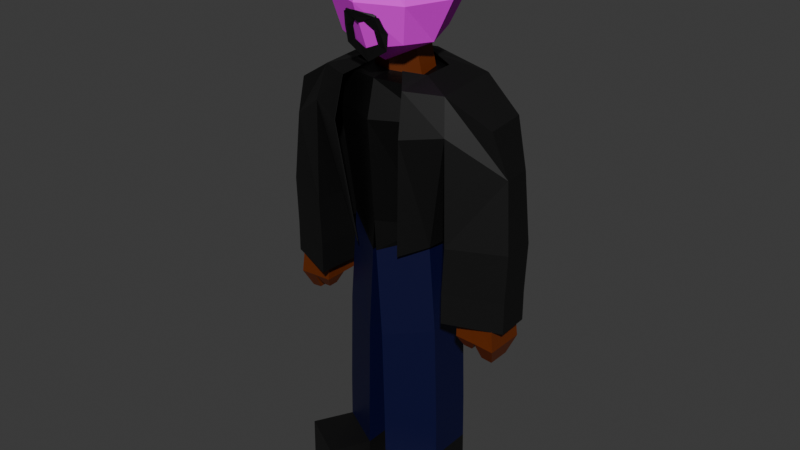 # Source: mrf.blend  (saved by Blender 4.0.36; exported with 4.5.12 LTS)
import bpy
from mathutils import Matrix  # noqa: F401  (used for matrix-valued properties, if any)

bpy.ops.wm.read_factory_settings(use_empty=True)
scene = bpy.context.scene
scene.name = 'Scene'

# ---- collections
col_collection = bpy.data.collections.new('Collection'); scene.collection.children.link(col_collection)

# ---- images (referenced by path relative to the original .blend; pixels are not part of the script)
import os
ASSET_DIR = os.environ.get("B2B_ASSET_DIR", "")  # directory of the original .blend (textures are referenced by path, not embedded)
HERE = os.path.dirname(os.path.abspath(__file__))  # packed textures are extracted next to this script under _unpacked/

def load_image(name, relpath, width, height, colorspace="sRGB"):
    """Load a texture the original file referenced (path relative to the .blend, or extracted next to this script)."""
    p = next((c for c in (os.path.join(HERE, relpath), os.path.join(ASSET_DIR, relpath)) if relpath and os.path.exists(c)), "")
    if p:
        img = bpy.data.images.load(p, check_existing=True)
        img.name = name
    else:  # same state as the original file: an image datablock whose file is absent (Cycles renders it pink)
        img = bpy.data.images.new(name, width, height)
        img.source = "FILE"
        img.filepath = "//" + (relpath or name)
    img.colorspace_settings.name = colorspace
    return img
img_toffa3 = load_image('toffa3', '', 156, 156, 'sRGB')

# ---- materials (node trees are filled in below, after node groups)
mat_material_004 = bpy.data.materials.new('Material.004')
mat_material_004.use_transparent_shadow = False
mat_material_002 = bpy.data.materials.new('Material.002')
mat_material_002.use_transparent_shadow = False
mat_material_001 = bpy.data.materials.new('Material.001')
mat_material_001.use_transparent_shadow = False
mat_material_003 = bpy.data.materials.new('Material.003')
mat_material_003.use_transparent_shadow = False
mat_material = bpy.data.materials.new('Material')
mat_material.alpha_threshold = 0.0
mat_material.use_transparent_shadow = False
mat_material.roughness = 0.5
mat_material.line_color = (0.0, 0.0, 0.0, 1.0)

# ---- material node trees
mat_material_004.use_nodes = True; mat_material_004.node_tree.nodes.clear()
_N = mat_material_004.node_tree.nodes; _L = mat_material_004.node_tree.links
n0 = _N.new('ShaderNodeBsdfPrincipled'); n0.name = 'Principled BSDF'; n0.location = (10, 300)
n0.inputs[2].default_value = 0.9
n1 = _N.new('ShaderNodeOutputMaterial'); n1.name = 'Material Output'; n1.location = (300, 300)
n2 = _N.new('ShaderNodeTexImage'); n2.name = 'Image Texture'; n2.location = (-280, 280)
n2.image = img_toffa3
_L.new(n0.outputs[0], n1.inputs[0])
_L.new(n2.outputs[0], n0.inputs[0])
n1.is_active_output = True
mat_material_002.use_nodes = True; mat_material_002.node_tree.nodes.clear()
_N = mat_material_002.node_tree.nodes; _L = mat_material_002.node_tree.links
n0 = _N.new('ShaderNodeBsdfPrincipled'); n0.name = 'Principled BSDF'; n0.location = (10, 300)
n0.inputs[0].default_value = (0.1313, 0.02304, 0.0, 1.0)
n1 = _N.new('ShaderNodeOutputMaterial'); n1.name = 'Material Output'; n1.location = (300, 300)
_L.new(n0.outputs[0], n1.inputs[0])
n1.is_active_output = True
mat_material_001.use_nodes = True; mat_material_001.node_tree.nodes.clear()
_N = mat_material_001.node_tree.nodes; _L = mat_material_001.node_tree.links
n0 = _N.new('ShaderNodeBsdfPrincipled'); n0.name = 'Principled BSDF'; n0.location = (10, 300)
n0.inputs[2].default_value = 0.6182
n1 = _N.new('ShaderNodeOutputMaterial'); n1.name = 'Material Output'; n1.location = (300, 300)
n2 = _N.new('ShaderNodeValToRGB'); n2.name = 'Color Ramp'; n2.location = (-462, 204)
while len(n2.color_ramp.elements) > 1: n2.color_ramp.elements.remove(n2.color_ramp.elements[-1])
n2.color_ramp.elements[0].position = 0.7273; n2.color_ramp.elements[0].color = (0.0, 0.0, 0.0, 1.0)
_e = n2.color_ramp.elements.new(1.0); _e.color = (1.0, 1.0, 1.0, 1.0)
_L.new(n0.outputs[0], n1.inputs[0])
_L.new(n2.outputs[0], n0.inputs[0])
n1.is_active_output = True
mat_material_003.use_nodes = True; mat_material_003.node_tree.nodes.clear()
_N = mat_material_003.node_tree.nodes; _L = mat_material_003.node_tree.links
n0 = _N.new('ShaderNodeBsdfPrincipled'); n0.name = 'Principled BSDF'; n0.location = (10, 300)
n1 = _N.new('ShaderNodeOutputMaterial'); n1.name = 'Material Output'; n1.location = (300, 300)
n2 = _N.new('ShaderNodeValToRGB'); n2.name = 'Color Ramp'; n2.location = (-318, 306)
while len(n2.color_ramp.elements) > 1: n2.color_ramp.elements.remove(n2.color_ramp.elements[-1])
n2.color_ramp.elements[0].position = 0.5045; n2.color_ramp.elements[0].color = (0.0, 0.0005135, 0.03674, 1.0)
_e = n2.color_ramp.elements.new(1.0); _e.color = (1.0, 1.0, 1.0, 1.0)
_L.new(n0.outputs[0], n1.inputs[0])
_L.new(n2.outputs[0], n0.inputs[0])
n1.is_active_output = True
mat_material.use_nodes = True; mat_material.node_tree.nodes.clear()
_N = mat_material.node_tree.nodes; _L = mat_material.node_tree.links
n0 = _N.new('ShaderNodeOutputMaterial'); n0.name = 'Material Output'; n0.location = (300, 300)
n1 = _N.new('ShaderNodeBsdfPrincipled'); n1.name = 'Principled BSDF'; n1.location = (10, 300)
n1.inputs[3].default_value = 1.45
n2 = _N.new('ShaderNodeValToRGB'); n2.name = 'Color Ramp'; n2.location = (-425, 265)
while len(n2.color_ramp.elements) > 1: n2.color_ramp.elements.remove(n2.color_ramp.elements[-1])
n2.color_ramp.elements[0].position = 0.0; n2.color_ramp.elements[0].color = (1.0, 1.0, 1.0, 1.0)
_e = n2.color_ramp.elements.new(0.0); _e.color = (0.0, 0.0, 0.0, 1.0)
_L.new(n1.outputs[0], n0.inputs[0])
_L.new(n2.outputs[0], n1.inputs[0])
n0.is_active_output = True

# ---- world
world_world = bpy.data.worlds.new('World'); scene.world = world_world
world_world.use_nodes = True; world_world.node_tree.nodes.clear()
_N = world_world.node_tree.nodes; _L = world_world.node_tree.links
n0 = _N.new('ShaderNodeOutputWorld'); n0.name = 'World Output'; n0.location = (300, 300)
n1 = _N.new('ShaderNodeBackground'); n1.name = 'Background'; n1.location = (10, 300)
n1.inputs[0].default_value = (0.05088, 0.05088, 0.05088, 1.0)
_L.new(n1.outputs[0], n0.inputs[0])
n0.is_active_output = True
world_world.color = (0.05088, 0.05088, 0.05088)
world_world.use_sun_shadow = False
world_world.sun_shadow_jitter_overblur = 0.0

# ---- meshes
me_cube = bpy.data.meshes.new('Cube')
me_cube.from_pydata([(0.4787, 0.5, 0.5), (0.4787, 0.3672, -0.4464), (0.4787, -0.5, 0.5), (0.4787, -0.5, -0.5), (0.0, 0.4368, -0.6316), (0.5883, 0.6096, 1.863e-09), (0.5883, -0.6096, 1.863e-09), (0.0, -0.6096, 0.6096), (0.5883, -1.863e-09, 0.6096), (0.0, -0.6096, -0.6096), (0.0, 0.6096, 0.6096), (0.5797, -0.05609, -0.5436), (0.0, 8.382e-09, 0.8395), (0.0, -0.8395, 4.657e-09), (0.0, -0.2682, -0.837), (0.8182, 9.313e-09, 0.0), (0.0, 0.8395, 7.451e-09)], [], [(0, 10, 12, 8), (8, 12, 7, 2), (3, 6, 13, 9), (6, 2, 7, 13), (4, 1, 11, 14), (14, 11, 3, 9), (1, 5, 15, 11), (5, 0, 8, 15), (15, 8, 2, 6), (11, 15, 6, 3), (16, 10, 0, 5), (4, 16, 5, 1)])
_uv = me_cube.uv_layers.new(name='UVMap')
_uv.uv.foreach_set('vector', [0.625, 0.5, 0.75, 0.5, 0.75, 0.625, 0.625, 0.625, 0.625, 0.625, 0.75, 0.625, 0.75, 0.75, 0.625, 0.75, 0.375, 0.75, 0.5, 0.75, 0.5, 0.875, 0.375, 0.875, 0.5, 0.75, 0.625, 0.75, 0.625, 0.875, 0.5, 0.875, 0.25, 0.5, 0.375, 0.5, 0.375, 0.625, 0.25, 0.625, 0.25, 0.625, 0.375, 0.625, 0.375, 0.75, 0.25, 0.75, 0.375, 0.5, 0.5, 0.5, 0.5, 0.625, 0.375, 0.625, 0.5, 0.5, 0.625, 0.5, 0.625, 0.625, 0.5, 0.625, 0.5, 0.625, 0.625, 0.625, 0.625, 0.75, 0.5, 0.75, 0.375, 0.625, 0.5, 0.625, 0.5, 0.75, 0.375, 0.75, 0.5, 0.375, 0.625, 0.375, 0.625, 0.5, 0.5, 0.5, 0.375, 0.375, 0.5, 0.375, 0.5, 0.5, 0.375, 0.5])
me_cube.materials.append(mat_material_004)
me_cube.use_mirror_vertex_groups = False
me_cube.update()
me_cube_001 = bpy.data.meshes.new('Cube.001')
me_cube_001.from_pydata([(0.0, -0.3581, 0.9953), (0.3927, -0.1867, 0.9555), (0.3793, 0.1102, 1.006), (0.0, 0.1914, 0.998), (0.0, -0.4017, 1.46), (0.0, 0.1742, 1.461), (0.2884, 0.0892, 1.465), (0.294, -0.2221, 1.443)], [], [(0, 1, 7, 4), (2, 3, 5, 6), (1, 2, 6, 7)])
_uv = me_cube_001.uv_layers.new(name='UVMap')
_uv.uv.foreach_set('vector', [0.875, 0.6722, 0.75, 0.6572, 0.75, 0.6572, 0.875, 0.6722, 0.7529, 0.5898, 0.875, 0.573, 0.875, 0.573, 0.7529, 0.5898, 0.75, 0.6572, 0.7529, 0.5898, 0.7529, 0.5898, 0.75, 0.6572])
me_cube_001.materials.append(mat_material_002)
me_cube_001.update()
me_cube_002 = bpy.data.meshes.new('Cube.002')
me_cube_002.from_pydata([(1.059, -0.4789, 0.1529), (0.0, 0.641, -1.843), (0.0, 0.6301, 0.7947), (0.7005, -0.3763, -1.56), (0.5765, -0.3158, 0.7805), (0.8132, 0.2828, -1.507), (0.5768, 0.1288, 0.8004), (0.7117, -0.3108, -1.554), (0.0, 0.9022, 0.1946), (1.003, 0.5288, 0.1507), (1.066, -0.5901, 0.1532), (0.0, 0.3762, 0.8801), (0.9648, 0.431, 0.7098), (0.9741, -0.4796, 0.6422), (-0.7005, -0.3763, -1.56), (-0.5765, -0.3158, 0.7805), (-0.8132, 0.2828, -1.507), (-0.5768, 0.1288, 0.8004), (-1.003, 0.5288, 0.1507), (-1.066, -0.5901, 0.1532), (-0.9648, 0.431, 0.7098), (-0.9741, -0.4796, 0.6422), (0.4066, 0.4619, -1.675), (0.4824, 0.5305, 0.7522), (0.3503, -0.6339, -1.718), (0.4871, -0.704, 0.6599), (0.5328, -0.8281, 0.06477), (0.5016, 0.7155, 0.1726), (0.2884, 0.2525, 0.8403), (0.2883, -0.4536, 0.8057), (-0.4066, 0.4619, -1.675), (-0.4824, 0.5305, 0.7522), (-0.3503, -0.6339, -1.718), (-0.4871, -0.704, 0.6599), (-0.5328, -0.8281, 0.06477), (-0.5016, 0.7155, 0.1726), (-0.2884, 0.2525, 0.8403), (-0.2883, -0.4536, 0.8057), (-0.7117, -0.3108, -1.554), (-1.059, -0.4789, 0.1529)], [], [(27, 23, 12, 9), (5, 9, 0, 7), (7, 0, 10, 3), (22, 27, 9, 5), (28, 6, 12, 23), (6, 4, 13, 12), (16, 38, 39, 18), (35, 18, 20, 31), (38, 14, 19, 39), (30, 16, 18, 35), (36, 31, 20, 17), (17, 20, 21, 15), (4, 29, 25, 13), (11, 28, 23, 2), (1, 8, 27, 22), (10, 13, 25, 26), (8, 2, 23, 27), (3, 10, 26, 24), (15, 21, 33, 37), (11, 2, 31, 36), (1, 30, 35, 8), (19, 34, 33, 21), (14, 32, 34, 19), (2, 8, 35, 31)])
_uv = me_cube_002.uv_layers.new(name='UVMap')
_uv.uv.foreach_set('vector', [0.5, 0.375, 0.625, 0.375, 0.625, 0.5, 0.5, 0.5, 0.375, 0.5, 0.5, 0.5, 0.5, 0.7252, 0.375, 0.7252, 0.375, 0.7252, 0.5, 0.7252, 0.5, 0.75, 0.375, 0.75, 0.375, 0.375, 0.5, 0.375, 0.5, 0.5, 0.375, 0.5, 0.7779, 0.5574, 0.6808, 0.5655, 0.625, 0.5, 0.75, 0.5, 0.6808, 0.5655, 0.6807, 0.6846, 0.625, 0.75, 0.625, 0.5, 0.375, 0.5, 0.375, 0.7252, 0.5, 0.7252, 0.5, 0.5, 0.5, 0.375, 0.5, 0.5, 0.625, 0.5, 0.625, 0.375, 0.375, 0.7252, 0.375, 0.75, 0.5, 0.75, 0.5, 0.7252, 0.375, 0.375, 0.375, 0.5, 0.5, 0.5, 0.5, 0.375, 0.7779, 0.5574, 0.75, 0.5, 0.625, 0.5, 0.6808, 0.5655, 0.6808, 0.5655, 0.625, 0.5, 0.625, 0.75, 0.6807, 0.6846, 0.6807, 0.6846, 0.7778, 0.6927, 0.75, 0.75, 0.625, 0.75, 0.875, 0.5493, 0.7779, 0.5574, 0.75, 0.5, 0.875, 0.5, 0.375, 0.25, 0.5, 0.25, 0.5, 0.375, 0.375, 0.375, 0.5, 0.75, 0.625, 0.75, 0.625, 0.875, 0.5, 0.875, 0.5, 0.25, 0.625, 0.25, 0.625, 0.375, 0.5, 0.375, 0.375, 0.75, 0.5, 0.75, 0.5, 0.875, 0.375, 0.875, 0.6807, 0.6846, 0.625, 0.75, 0.75, 0.75, 0.7778, 0.6927, 0.875, 0.5493, 0.875, 0.5, 0.75, 0.5, 0.7779, 0.5574, 0.375, 0.25, 0.375, 0.375, 0.5, 0.375, 0.5, 0.25, 0.5, 0.75, 0.5, 0.875, 0.625, 0.875, 0.625, 0.75, 0.375, 0.75, 0.375, 0.875, 0.5, 0.875, 0.5, 0.75, 0.875, 0.5, 0.5, 0.25, 0.5, 0.375, 0.75, 0.5])
me_cube_002.materials.append(mat_material_001)
me_cube_002.update()
me_cube_003 = bpy.data.meshes.new('Cube.003')
me_cube_003.from_pydata([(0.1629, 0.5034, -5.423), (0.1629, -0.6628, -5.43), (0.8258, 0.3415, -5.416), (0.8258, -0.3075, -5.416), (0.1527, -0.6654, -4.731), (0.8156, -0.3101, -4.718), (0.8156, 0.3389, -4.718), (0.1526, 0.5008, -4.725), (0.4532, -1.204, -5.428), (1.116, -0.8491, -5.414), (0.443, -1.207, -4.729), (1.106, -0.8517, -4.716)], [], [(4, 1, 8, 10), (0, 2, 3, 1), (7, 6, 2, 0), (6, 5, 3, 2), (4, 7, 0, 1), (11, 10, 8, 9), (5, 4, 10, 11), (3, 5, 11, 9), (1, 3, 9, 8)])
_uv = me_cube_003.uv_layers.new(name='UVMap')
_uv.uv.foreach_set('vector', [0.0, 0.0, 0.0, 0.0, 0.0, 0.0, 0.0, 0.0, 0.125, 0.5, 0.375, 0.5, 0.375, 0.75, 0.125, 0.75, 0.375, 0.25, 0.375, 0.5, 0.375, 0.5, 0.375, 0.25, 0.375, 0.5, 0.375, 0.75, 0.375, 0.75, 0.375, 0.5, 0.0, 0.0, 0.0, 0.0, 0.0, 0.0, 0.0, 0.0, 0.375, 0.75, 0.375, 1.0, 0.375, 1.0, 0.375, 0.75, 0.375, 0.75, 0.375, 1.0, 0.375, 1.0, 0.375, 0.75, 0.375, 0.75, 0.375, 0.75, 0.375, 0.75, 0.375, 0.75, 0.125, 0.75, 0.375, 0.75, 0.375, 0.75, 0.125, 0.75])
me_cube_003.materials.append(mat_material_001)
me_cube_003.update()
me_cube_004 = bpy.data.meshes.new('Cube.004')
me_cube_004.from_pydata([(0.02445, 0.4876, -1.441), (0.02699, -0.6786, -1.447), (0.6402, 0.3257, -1.195), (0.6402, -0.3233, -1.195), (0.1096, 0.4929, -2.745), (0.111, -0.6734, -2.751), (0.7589, 0.331, -2.611), (0.7589, -0.3181, -2.611), (0.1424, 0.4982, -4.026), (0.1425, -0.6681, -4.033), (0.8053, 0.3363, -4.02), (0.8053, -0.3128, -4.02), (0.1527, -0.6654, -4.731), (0.8156, -0.3101, -4.718), (0.8156, 0.3389, -4.718), (0.1526, 0.5008, -4.725)], [], [(0, 2, 6, 4), (6, 7, 11, 10), (2, 3, 7, 6), (1, 0, 4, 5), (3, 1, 5, 7), (5, 4, 8, 9), (7, 5, 9, 11), (4, 6, 10, 8), (9, 8, 15, 12), (10, 11, 13, 14), (8, 10, 14, 15), (11, 9, 12, 13)])
_uv = me_cube_004.uv_layers.new(name='UVMap')
_uv.uv.foreach_set('vector', [0.375, 0.25, 0.375, 0.5, 0.375, 0.5, 0.375, 0.25, 0.375, 0.5, 0.375, 0.75, 0.375, 0.75, 0.375, 0.5, 0.375, 0.5, 0.375, 0.75, 0.375, 0.75, 0.375, 0.5, 0.0, 0.0, 0.0, 0.0, 0.0, 0.0, 0.0, 0.0, 0.375, 0.75, 0.375, 1.0, 0.375, 1.0, 0.375, 0.75, 0.0, 0.0, 0.0, 0.0, 0.0, 0.0, 0.0, 0.0, 0.375, 0.75, 0.375, 1.0, 0.375, 1.0, 0.375, 0.75, 0.375, 0.25, 0.375, 0.5, 0.375, 0.5, 0.375, 0.25, 0.0, 0.0, 0.0, 0.0, 0.0, 0.0, 0.0, 0.0, 0.375, 0.5, 0.375, 0.75, 0.375, 0.75, 0.375, 0.5, 0.375, 0.25, 0.375, 0.5, 0.375, 0.5, 0.375, 0.25, 0.375, 0.75, 0.375, 1.0, 0.375, 1.0, 0.375, 0.75])
me_cube_004.materials.append(mat_material_003)
me_cube_004.update()
me_cube_006 = bpy.data.meshes.new('Cube.006')
me_cube_006.from_pydata([(1.003, 0.5288, 0.1507), (1.066, -0.5901, 0.1532), (0.9648, 0.431, 0.7098), (0.9741, -0.4796, 0.6422), (1.559, 0.2757, 0.3267), (1.574, -0.309, 0.2854), (1.759, 0.1876, -0.3363), (1.782, -0.2266, -0.3308), (1.039, 0.5288, -1.377), (1.098, -0.5901, -1.356), (1.84, 0.2232, -1.35), (1.863, -0.2638, -1.336), (1.001, 0.5288, -2.038), (1.064, -0.5901, -2.034), (1.811, 0.2232, -2.061), (1.837, -0.2638, -2.053), (1.002, 0.5288, -2.488), (1.065, -0.5901, -2.484), (1.812, 0.2232, -2.511), (1.838, -0.2638, -2.504)], [], [(2, 3, 5, 4), (6, 4, 5, 7), (3, 1, 7, 5), (0, 2, 4, 6), (7, 1, 9, 11), (0, 6, 10, 8), (6, 7, 11, 10), (11, 9, 13, 15), (8, 10, 14, 12), (10, 11, 15, 14), (0, 8, 9, 1), (9, 8, 12, 13), (12, 14, 18, 16), (13, 12, 16, 17), (15, 13, 17, 19), (14, 15, 19, 18)])
_uv = me_cube_006.uv_layers.new(name='UVMap')
_uv.uv.foreach_set('vector', [0.625, 0.5, 0.625, 0.75, 0.625, 0.75, 0.625, 0.5, 0.5, 0.5, 0.625, 0.5, 0.625, 0.75, 0.5, 0.75, 0.625, 0.75, 0.5, 0.75, 0.5, 0.75, 0.625, 0.75, 0.5, 0.5, 0.625, 0.5, 0.625, 0.5, 0.5, 0.5, 0.5, 0.75, 0.5, 0.75, 0.5, 0.75, 0.5, 0.75, 0.5, 0.5, 0.5, 0.5, 0.5, 0.5, 0.5, 0.5, 0.5, 0.5, 0.5, 0.75, 0.5, 0.75, 0.5, 0.5, 0.5, 0.75, 0.5, 0.75, 0.5, 0.75, 0.5, 0.75, 0.5, 0.5, 0.5, 0.5, 0.5, 0.5, 0.5, 0.5, 0.5, 0.5, 0.5, 0.75, 0.5, 0.75, 0.5, 0.5, 0.5, 0.5, 0.5, 0.5, 0.5, 0.75, 0.5, 0.75, 0.5, 0.75, 0.5, 0.5, 0.5, 0.5, 0.5, 0.75, 0.5, 0.5, 0.5, 0.5, 0.5, 0.5, 0.5, 0.5, 0.5, 0.75, 0.5, 0.5, 0.5, 0.5, 0.5, 0.75, 0.5, 0.75, 0.5, 0.75, 0.5, 0.75, 0.5, 0.75, 0.5, 0.5, 0.5, 0.75, 0.5, 0.75, 0.5, 0.5])
me_cube_006.materials.append(mat_material_001)
me_cube_006.update()
me_cube_008 = bpy.data.meshes.new('Cube.008')
me_cube_008.from_pydata([(-1.519, -1.227, -0.8273), (-1.591, -1.056, 1.517), (-1.519, 1.614, -0.8273), (-1.591, 1.442, 1.517), (0.9892, -1.056, -1.08), (0.7221, -0.9427, 1.262), (0.9892, 1.442, -1.08), (0.7221, 1.329, 1.262), (-0.2513, 1.528, -0.9348), (-0.4235, 1.386, 1.399), (-0.2513, -1.141, -0.9348), (-0.4235, -0.9991, 1.399), (0.5934, -0.5096, -2.116), (0.5934, 0.8962, -2.116), (-0.1032, -0.5579, -2.021), (-0.1032, 0.9445, -2.021), (-1.519, 0.1933, -0.8273), (-1.591, 0.1933, 1.517), (0.9892, 0.1933, -1.08), (0.7221, 0.1933, 1.262), (-0.4235, 0.1933, 1.399), (-0.2513, 0.1933, -0.9348), (0.5934, 0.1933, -2.116), (-0.1032, 0.1933, -2.021), (-1.217, -0.1943, -1.504), (-1.217, -0.8155, -1.504), (-0.6627, -0.778, -1.551), (-0.6627, -0.1943, -1.551)], [], [(16, 17, 3, 2), (8, 9, 7, 6), (18, 19, 5, 4), (10, 11, 1, 0), (18, 4, 12, 22), (20, 17, 1, 11), (19, 20, 11, 5), (21, 10, 26, 27), (4, 5, 11, 10), (2, 3, 9, 8), (23, 22, 12, 14), (8, 6, 13, 15), (4, 10, 14, 12), (21, 8, 15, 23), (10, 21, 23, 14), (15, 13, 22, 23), (2, 8, 21, 16), (7, 9, 20, 19), (9, 3, 17, 20), (6, 18, 22, 13), (6, 7, 19, 18), (0, 1, 17, 16), (24, 27, 26, 25), (0, 16, 24, 25), (16, 21, 27, 24), (10, 0, 25, 26)])
_uv = me_cube_008.uv_layers.new(name='UVMap')
_uv.uv.foreach_set('vector', [0.375, 0.125, 0.625, 0.125, 0.625, 0.25, 0.375, 0.25, 0.375, 0.375, 0.625, 0.375, 0.625, 0.5, 0.375, 0.5, 0.375, 0.625, 0.625, 0.625, 0.625, 0.75, 0.375, 0.75, 0.375, 0.875, 0.625, 0.875, 0.625, 1.0, 0.375, 1.0, 0.375, 0.625, 0.375, 0.75, 0.375, 0.75, 0.375, 0.625, 0.75, 0.625, 0.875, 0.625, 0.875, 0.75, 0.75, 0.75, 0.625, 0.625, 0.75, 0.625, 0.75, 0.75, 0.625, 0.75, 0.25, 0.625, 0.25, 0.75, 0.25, 0.75, 0.25, 0.625, 0.375, 0.75, 0.625, 0.75, 0.625, 0.875, 0.375, 0.875, 0.375, 0.25, 0.625, 0.25, 0.625, 0.375, 0.375, 0.375, 0.25, 0.625, 0.375, 0.625, 0.375, 0.75, 0.25, 0.75, 0.375, 0.375, 0.375, 0.5, 0.375, 0.5, 0.375, 0.375, 0.375, 0.75, 0.375, 0.875, 0.375, 0.875, 0.375, 0.75, 0.25, 0.625, 0.25, 0.5, 0.25, 0.5, 0.25, 0.625, 0.25, 0.75, 0.25, 0.625, 0.25, 0.625, 0.25, 0.75, 0.25, 0.5, 0.375, 0.5, 0.375, 0.625, 0.25, 0.625, 0.125, 0.5, 0.25, 0.5, 0.25, 0.625, 0.125, 0.625, 0.625, 0.5, 0.75, 0.5, 0.75, 0.625, 0.625, 0.625, 0.75, 0.5, 0.875, 0.5, 0.875, 0.625, 0.75, 0.625, 0.375, 0.5, 0.375, 0.625, 0.375, 0.625, 0.375, 0.5, 0.375, 0.5, 0.625, 0.5, 0.625, 0.625, 0.375, 0.625, 0.375, 0.0, 0.625, 0.0, 0.625, 0.125, 0.375, 0.125, 0.125, 0.625, 0.25, 0.625, 0.25, 0.75, 0.125, 0.75, 0.375, 0.0, 0.375, 0.125, 0.375, 0.125, 0.375, 0.0, 0.125, 0.625, 0.25, 0.625, 0.25, 0.625, 0.125, 0.625, 0.375, 0.875, 0.375, 1.0, 0.375, 1.0, 0.375, 0.875])
me_cube_008.materials.append(mat_material_002)
me_cube_008.update()
me_cube_005 = bpy.data.meshes.new('Cube.005')
me_cube_005.from_pydata([(1.003, 0.5288, 0.1507), (1.066, -0.5901, 0.1532), (0.9648, 0.431, 0.7098), (0.9741, -0.4796, 0.6422), (1.559, 0.2757, 0.3267), (1.574, -0.309, 0.2854), (1.759, 0.1876, -0.3363), (1.782, -0.2266, -0.3308), (1.039, 0.5288, -1.377), (1.098, -0.5901, -1.356), (1.84, 0.2232, -1.35), (1.863, -0.2638, -1.336), (1.001, 0.5288, -2.038), (1.064, -0.5901, -2.034), (1.811, 0.2232, -2.061), (1.837, -0.2638, -2.053), (1.002, 0.5288, -2.488), (1.065, -0.5901, -2.484), (1.812, 0.2232, -2.511), (1.838, -0.2638, -2.504)], [], [(2, 3, 5, 4), (6, 4, 5, 7), (3, 1, 7, 5), (0, 2, 4, 6), (7, 1, 9, 11), (0, 6, 10, 8), (6, 7, 11, 10), (11, 9, 13, 15), (8, 10, 14, 12), (10, 11, 15, 14), (0, 8, 9, 1), (9, 8, 12, 13), (12, 14, 18, 16), (13, 12, 16, 17), (15, 13, 17, 19), (14, 15, 19, 18)])
_uv = me_cube_005.uv_layers.new(name='UVMap')
_uv.uv.foreach_set('vector', [0.625, 0.5, 0.625, 0.75, 0.625, 0.75, 0.625, 0.5, 0.5, 0.5, 0.625, 0.5, 0.625, 0.75, 0.5, 0.75, 0.625, 0.75, 0.5, 0.75, 0.5, 0.75, 0.625, 0.75, 0.5, 0.5, 0.625, 0.5, 0.625, 0.5, 0.5, 0.5, 0.5, 0.75, 0.5, 0.75, 0.5, 0.75, 0.5, 0.75, 0.5, 0.5, 0.5, 0.5, 0.5, 0.5, 0.5, 0.5, 0.5, 0.5, 0.5, 0.75, 0.5, 0.75, 0.5, 0.5, 0.5, 0.75, 0.5, 0.75, 0.5, 0.75, 0.5, 0.75, 0.5, 0.5, 0.5, 0.5, 0.5, 0.5, 0.5, 0.5, 0.5, 0.5, 0.5, 0.75, 0.5, 0.75, 0.5, 0.5, 0.5, 0.5, 0.5, 0.5, 0.5, 0.75, 0.5, 0.75, 0.5, 0.75, 0.5, 0.5, 0.5, 0.5, 0.5, 0.75, 0.5, 0.5, 0.5, 0.5, 0.5, 0.5, 0.5, 0.5, 0.5, 0.75, 0.5, 0.5, 0.5, 0.5, 0.5, 0.75, 0.5, 0.75, 0.5, 0.75, 0.5, 0.75, 0.5, 0.75, 0.5, 0.5, 0.5, 0.75, 0.5, 0.75, 0.5, 0.5])
me_cube_005.materials.append(mat_material_001)
me_cube_005.update()
me_cube_007 = bpy.data.meshes.new('Cube.007')
me_cube_007.from_pydata([(-1.519, -1.227, -0.8273), (-1.591, -1.056, 1.517), (-1.519, 1.614, -0.8273), (-1.591, 1.442, 1.517), (0.9892, -1.056, -1.08), (0.7221, -0.9427, 1.262), (0.9892, 1.442, -1.08), (0.7221, 1.329, 1.262), (-0.2513, 1.528, -0.9348), (-0.4235, 1.386, 1.399), (-0.2513, -1.141, -0.9348), (-0.4235, -0.9991, 1.399), (0.5934, -0.5096, -2.116), (0.5934, 0.8962, -2.116), (-0.1032, -0.5579, -2.021), (-0.1032, 0.9445, -2.021), (-1.519, 0.1933, -0.8273), (-1.591, 0.1933, 1.517), (0.9892, 0.1933, -1.08), (0.7221, 0.1933, 1.262), (-0.4235, 0.1933, 1.399), (-0.2513, 0.1933, -0.9348), (0.5934, 0.1933, -2.116), (-0.1032, 0.1933, -2.021), (-1.217, -0.1943, -1.504), (-1.217, -0.8155, -1.504), (-0.6627, -0.778, -1.551), (-0.6627, -0.1943, -1.551)], [], [(16, 17, 3, 2), (8, 9, 7, 6), (18, 19, 5, 4), (10, 11, 1, 0), (18, 4, 12, 22), (20, 17, 1, 11), (19, 20, 11, 5), (21, 10, 26, 27), (4, 5, 11, 10), (2, 3, 9, 8), (23, 22, 12, 14), (8, 6, 13, 15), (4, 10, 14, 12), (21, 8, 15, 23), (10, 21, 23, 14), (15, 13, 22, 23), (2, 8, 21, 16), (7, 9, 20, 19), (9, 3, 17, 20), (6, 18, 22, 13), (6, 7, 19, 18), (0, 1, 17, 16), (24, 27, 26, 25), (0, 16, 24, 25), (16, 21, 27, 24), (10, 0, 25, 26)])
_uv = me_cube_007.uv_layers.new(name='UVMap')
_uv.uv.foreach_set('vector', [0.375, 0.125, 0.625, 0.125, 0.625, 0.25, 0.375, 0.25, 0.375, 0.375, 0.625, 0.375, 0.625, 0.5, 0.375, 0.5, 0.375, 0.625, 0.625, 0.625, 0.625, 0.75, 0.375, 0.75, 0.375, 0.875, 0.625, 0.875, 0.625, 1.0, 0.375, 1.0, 0.375, 0.625, 0.375, 0.75, 0.375, 0.75, 0.375, 0.625, 0.75, 0.625, 0.875, 0.625, 0.875, 0.75, 0.75, 0.75, 0.625, 0.625, 0.75, 0.625, 0.75, 0.75, 0.625, 0.75, 0.25, 0.625, 0.25, 0.75, 0.25, 0.75, 0.25, 0.625, 0.375, 0.75, 0.625, 0.75, 0.625, 0.875, 0.375, 0.875, 0.375, 0.25, 0.625, 0.25, 0.625, 0.375, 0.375, 0.375, 0.25, 0.625, 0.375, 0.625, 0.375, 0.75, 0.25, 0.75, 0.375, 0.375, 0.375, 0.5, 0.375, 0.5, 0.375, 0.375, 0.375, 0.75, 0.375, 0.875, 0.375, 0.875, 0.375, 0.75, 0.25, 0.625, 0.25, 0.5, 0.25, 0.5, 0.25, 0.625, 0.25, 0.75, 0.25, 0.625, 0.25, 0.625, 0.25, 0.75, 0.25, 0.5, 0.375, 0.5, 0.375, 0.625, 0.25, 0.625, 0.125, 0.5, 0.25, 0.5, 0.25, 0.625, 0.125, 0.625, 0.625, 0.5, 0.75, 0.5, 0.75, 0.625, 0.625, 0.625, 0.75, 0.5, 0.875, 0.5, 0.875, 0.625, 0.75, 0.625, 0.375, 0.5, 0.375, 0.625, 0.375, 0.625, 0.375, 0.5, 0.375, 0.5, 0.625, 0.5, 0.625, 0.625, 0.375, 0.625, 0.375, 0.0, 0.625, 0.0, 0.625, 0.125, 0.375, 0.125, 0.125, 0.625, 0.25, 0.625, 0.25, 0.75, 0.125, 0.75, 0.375, 0.0, 0.375, 0.125, 0.375, 0.125, 0.375, 0.0, 0.125, 0.625, 0.25, 0.625, 0.25, 0.625, 0.125, 0.625, 0.375, 0.875, 0.375, 1.0, 0.375, 1.0, 0.375, 0.875])
me_cube_007.materials.append(mat_material_002)
me_cube_007.update()
me_cube_009 = bpy.data.meshes.new('Cube.009')
me_cube_009.from_pydata([(0.0, -0.6798, -1.007), (0.0, -0.3581, 0.9953), (0.0, 0.4864, -1.0), (0.0, 0.5532, 1.0), (0.663, -0.3245, -1.0), (0.3927, -0.1867, 0.9555), (0.663, 0.3245, -1.0), (0.3638, 0.1466, 1.005), (0.0, -0.7896, 0.4554), (0.0, 0.5962, 0.4623), (0.7589, 0.4343, 0.4623), (0.8016, -0.4406, 0.4834), (0.9997, 0.1873, 0.6398), (0.9728, -0.1809, 0.6327), (0.8693, 0.1873, 0.451), (0.865, -0.1809, 0.4766), (0.02445, 0.4876, -1.441), (0.02699, -0.6786, -1.447), (0.6402, 0.3257, -1.195), (0.6402, -0.3233, -1.195), (0.0, 0.2145, 0.9985), (0.6813, 0.4178, 1.0), (0.8016, -0.4406, 0.9282), (0.0, -0.663, 0.971), (0.0, -0.4017, 1.46), (0.0, 0.1742, 1.461), (0.2884, 0.0892, 1.465), (0.294, -0.2221, 1.443)], [], [(9, 3, 21, 10), (10, 21, 12, 14), (11, 22, 23, 8), (2, 6, 18, 16), (4, 11, 8, 0), (6, 10, 11, 4), (2, 9, 10, 6), (14, 12, 13, 15), (21, 22, 13, 12), (11, 10, 14, 15), (22, 11, 15, 13), (6, 4, 19, 18), (4, 0, 17, 19), (20, 7, 21, 3), (7, 5, 22, 21), (5, 1, 23, 22), (26, 25, 24, 27), (20, 1, 5, 7)])
_uv = me_cube_009.uv_layers.new(name='UVMap')
_uv.uv.foreach_set('vector', [0.5578, 0.25, 0.625, 0.25, 0.625, 0.5, 0.5578, 0.5, 0.5578, 0.5, 0.625, 0.5, 0.625, 0.5, 0.5578, 0.5, 0.5578, 0.75, 0.625, 0.75, 0.625, 1.0, 0.5578, 1.0, 0.375, 0.25, 0.375, 0.5, 0.375, 0.5, 0.375, 0.25, 0.375, 0.75, 0.5578, 0.75, 0.5578, 1.0, 0.375, 1.0, 0.375, 0.5, 0.5578, 0.5, 0.5578, 0.75, 0.375, 0.75, 0.375, 0.25, 0.5578, 0.25, 0.5578, 0.5, 0.375, 0.5, 0.5578, 0.5, 0.625, 0.5, 0.625, 0.75, 0.5578, 0.75, 0.625, 0.5, 0.625, 0.75, 0.625, 0.75, 0.625, 0.5, 0.5578, 0.75, 0.5578, 0.5, 0.5578, 0.5, 0.5578, 0.75, 0.625, 0.75, 0.5578, 0.75, 0.5578, 0.75, 0.625, 0.75, 0.375, 0.5, 0.375, 0.75, 0.375, 0.75, 0.375, 0.5, 0.375, 0.75, 0.375, 1.0, 0.375, 1.0, 0.375, 0.75, 0.875, 0.573, 0.7529, 0.5898, 0.625, 0.5, 0.875, 0.5, 0.7529, 0.5898, 0.75, 0.6572, 0.625, 0.75, 0.625, 0.5, 0.75, 0.6572, 0.875, 0.6722, 0.875, 0.75, 0.625, 0.75, 0.7529, 0.5898, 0.875, 0.573, 0.875, 0.6722, 0.75, 0.6572, 0.875, 0.573, 0.875, 0.6722, 0.75, 0.6572, 0.7529, 0.5898])
me_cube_009.materials.append(mat_material)
me_cube_009.update()
me_cube_010 = bpy.data.meshes.new('Cube.010')
me_cube_010.from_pydata([(0.0, -0.8024, 4.337), (0.0, -0.9594, 4.767), (0.0, -0.9345, 4.779), (0.3436, -0.7917, 4.565), (0.2762, -0.8785, 4.774), (0.3335, -0.763, 4.576), (0.266, -0.8283, 4.776), (0.3053, -0.8091, 4.648), (0.3123, -0.8299, 4.648), (0.2605, -0.7374, 4.427), (0.2901, -0.8059, 4.89), (0.1814, -0.7817, 4.415), (0.07302, -0.9115, 4.709), (0.2646, -0.8416, 4.59), (0.2695, -0.827, 4.611), (0.0, -0.9863, 4.853), (0.0, -0.9605, 4.861), (0.213, -0.9176, 4.799), (0.2091, -0.8887, 4.844), (0.2339, -0.9006, 4.787), (0.0, -0.9416, 4.694), (0.0, -0.7603, 4.153), (0.3126, -0.7747, 4.35), (0.1654, -0.8353, 4.595)], [], [(14, 10, 6, 7), (7, 6, 4, 8), (9, 5, 3, 22), (19, 10, 18, 17), (5, 7, 8, 3), (9, 14, 7, 5), (6, 10, 19, 4), (8, 4, 19, 13), (3, 8, 13, 22), (18, 16, 15, 17), (1, 19, 17, 15), (10, 2, 16, 18), (20, 12, 19, 1), (11, 0, 21, 22), (12, 23, 13, 19), (23, 11, 22, 13)])
_uv = me_cube_010.uv_layers.new(name='UVMap')
_uv.uv.foreach_set('vector', [0.5, 0.375, 0.625, 0.375, 0.625, 0.5, 0.5, 0.5, 0.5, 0.5, 0.625, 0.5, 0.625, 0.75, 0.5, 0.75, 0.25, 0.5, 0.375, 0.5, 0.375, 0.75, 0.25, 0.75, 0.75, 0.75, 0.75, 0.5, 0.75, 0.5, 0.75, 0.75, 0.375, 0.5, 0.5, 0.5, 0.5, 0.75, 0.375, 0.75, 0.375, 0.375, 0.5, 0.375, 0.5, 0.5, 0.375, 0.5, 0.625, 0.5, 0.75, 0.5, 0.75, 0.75, 0.625, 0.75, 0.5, 0.75, 0.625, 0.75, 0.625, 0.875, 0.5, 0.875, 0.375, 0.75, 0.5, 0.75, 0.5, 0.875, 0.375, 0.875, 0.75, 0.5, 0.875, 0.5, 0.875, 0.75, 0.75, 0.75, 0.625, 1.0, 0.625, 0.875, 0.625, 0.875, 0.625, 1.0, 0.625, 0.375, 0.625, 0.25, 0.625, 0.25, 0.625, 0.375, 0.5932, 1.0, 0.5932, 0.9075, 0.625, 0.875, 0.625, 1.0, 0.4049, 0.9075, 0.3981, 1.0, 0.375, 1.0, 0.375, 0.875, 0.5932, 0.9075, 0.5, 0.9075, 0.5, 0.875, 0.625, 0.875, 0.5, 0.9075, 0.4049, 0.9075, 0.375, 0.875, 0.5, 0.875])
me_cube_010.materials.append(mat_material_001)
me_cube_010.update()
me_cube_011 = bpy.data.meshes.new('Cube.011')
me_cube_011.from_pydata([(0.0, -0.6798, -1.007), (0.0, 0.4864, -1.0), (0.02445, 0.4876, -1.441), (0.02699, -0.6786, -1.447)], [], [(0, 1, 2, 3)])
_uv = me_cube_011.uv_layers.new(name='UVMap')
_uv.uv.foreach_set('vector', [0.0, 0.0, 0.0, 0.0, 0.0, 0.0, 0.0, 0.0])
me_cube_011.materials.append(mat_material)
me_cube_011.update()
me_cube_012 = bpy.data.meshes.new('Cube.012')
me_cube_012.from_pydata([(0.1156, -1.004, 5.083), (0.1156, -1.004, 5.184), (0.0842, -0.929, 5.083), (0.0842, -0.929, 5.184), (0.484, -0.8502, 5.083), (0.484, -0.8502, 5.184), (0.4527, -0.7751, 5.083), (0.4527, -0.7751, 5.184)], [], [(0, 1, 3, 2), (2, 3, 7, 6), (6, 7, 5, 4), (4, 5, 1, 0), (2, 6, 4, 0), (7, 3, 1, 5)])
_uv = me_cube_012.uv_layers.new(name='UVMap')
_uv.uv.foreach_set('vector', [0.375, 0.0, 0.625, 0.0, 0.625, 0.25, 0.375, 0.25, 0.375, 0.25, 0.625, 0.25, 0.625, 0.5, 0.375, 0.5, 0.375, 0.5, 0.625, 0.5, 0.625, 0.75, 0.375, 0.75, 0.375, 0.75, 0.625, 0.75, 0.625, 1.0, 0.375, 1.0, 0.125, 0.5, 0.375, 0.5, 0.375, 0.75, 0.125, 0.75, 0.625, 0.5, 0.875, 0.5, 0.875, 0.75, 0.625, 0.75])
me_cube_012.materials.append(mat_material_001)
me_cube_012.update()

# ---- objects
ob_cube = bpy.data.objects.new('Cube', me_cube)
ob_cube_001 = bpy.data.objects.new('Cube.001', me_cube_001)
ob_cube_002 = bpy.data.objects.new('Cube.002', me_cube_002)
ob_cube_003 = bpy.data.objects.new('Cube.003', me_cube_003)
ob_cube_004 = bpy.data.objects.new('Cube.004', me_cube_004)
ob_cube_005 = bpy.data.objects.new('Cube.005', me_cube_006)
ob_cube_007 = bpy.data.objects.new('Cube.007', me_cube_008)
ob_cube_006 = bpy.data.objects.new('Cube.006', me_cube_005)
ob_cube_008 = bpy.data.objects.new('Cube.008', me_cube_007)
ob_cube_009 = bpy.data.objects.new('Cube.009', me_cube_009)
ob_cube_010 = bpy.data.objects.new('Cube.010', me_cube_010)
ob_cube_011 = bpy.data.objects.new('Cube.011', me_cube_011)
ob_cube_012 = bpy.data.objects.new('Cube.012', me_cube_012)

# ---- transforms, parenting, visibility, modifiers, constraints
ob_cube.location = (-9.802e-18, -0.161, 4.955)
ob_cube.scale = (1.027, 1.027, 1.027)
ob_cube.lock_rotations_4d = False
ob_cube.empty_display_type = 'ARROWS'
ob_cube.lineart.crease_threshold = 0.0
_m = ob_cube.modifiers.new('Mirror', 'MIRROR')
_m.use_clip = True
ob_cube_001.location = (0.0, 0.0, 2.951)
_m = ob_cube_001.modifiers.new('Mirror', 'MIRROR')
_m.use_clip = True
ob_cube_002.location = (0.0, 0.0, 3.212)
_m = ob_cube_002.modifiers.new('Solidify.001', 'SOLIDIFY')
ob_cube_003.location = (0.0, 0.0, 2.951)
_m = ob_cube_003.modifiers.new('Mirror', 'MIRROR')
ob_cube_004.location = (0.0, 0.0, 2.951)
_m = ob_cube_004.modifiers.new('Mirror', 'MIRROR')
ob_cube_005.location = (0.0, 0.0, 3.212)
_m = ob_cube_005.modifiers.new('Mirror', 'MIRROR')
_m.use_axis = (False, False, False)
_m.use_clip = True
ob_cube_007.location = (1.509, -0.0915, 0.6806)
ob_cube_007.scale = (0.2241, 0.2331, 0.2481)
ob_cube_006.location = (0.003003, 0.0, 3.212)
ob_cube_006.scale = (-1.0, 1.0, 1.0)
_m = ob_cube_006.modifiers.new('Mirror', 'MIRROR')
_m.use_axis = (False, False, False)
_m.use_clip = True
_m = ob_cube_006.modifiers.new('Solidify', 'SOLIDIFY')
ob_cube_008.location = (-1.506, -0.0915, 0.6806)
ob_cube_008.scale = (-0.2241, 0.2331, 0.2481)
ob_cube_009.location = (0.0, 0.0, 2.951)
_m = ob_cube_009.modifiers.new('Mirror', 'MIRROR')
_m.use_clip = True
ob_cube_010.location = (0.0, 0.0, 0.0)
_m = ob_cube_010.modifiers.new('Mirror', 'MIRROR')
_m.use_clip = True
ob_cube_011.location = (0.0, 0.0, 2.951)
_m = ob_cube_011.modifiers.new('Mirror', 'MIRROR')
_m.use_clip = True
ob_cube_012.location = (0.0, 0.0, 0.0)
_m = ob_cube_012.modifiers.new('Mirror', 'MIRROR')

# ---- collection membership
col_collection.objects.link(ob_cube)
col_collection.objects.link(ob_cube_001)
col_collection.objects.link(ob_cube_002)
col_collection.objects.link(ob_cube_003)
col_collection.objects.link(ob_cube_004)
col_collection.objects.link(ob_cube_005)
col_collection.objects.link(ob_cube_007)
col_collection.objects.link(ob_cube_006)
col_collection.objects.link(ob_cube_008)
col_collection.objects.link(ob_cube_009)
col_collection.objects.link(ob_cube_010)
col_collection.objects.link(ob_cube_011)
col_collection.objects.link(ob_cube_012)

# ---- scene / render settings (as saved in the file)
scene.frame_start = 1; scene.frame_end = 250; scene.frame_set(1)
scene.render.engine = 'BLENDER_EEVEE_NEXT'
scene.cycles.sampling_pattern = 'TABULATED_SOBOL'
bpy.context.view_layer.update()

# ---- added for rendering (the .blend has no active camera and no usable light): camera, sun
cam_auto = bpy.data.cameras.new('AutoCamera')
cam_auto.lens = 50.0
cam_auto.sensor_width = 36.0
cam_auto.clip_end = 1000.0
ob_auto_camera = bpy.data.objects.new('AutoCamera', cam_auto)
scene.collection.objects.link(ob_auto_camera)
ob_auto_camera.location = (8.63829, -10.5165, 8.5787)
ob_auto_camera.rotation_euler = (1.09748, -7.21219e-08, 0.694738)
scene.camera = ob_auto_camera
light_auto_sun = bpy.data.lights.new('AutoSun', 'SUN')
light_auto_sun.energy = 3.0
light_auto_sun.angle = 0.0523599
ob_auto_sun = bpy.data.objects.new('AutoSun', light_auto_sun)
scene.collection.objects.link(ob_auto_sun)
ob_auto_sun.rotation_euler = (0.872665, 0.174533, 0.523599)
bpy.context.view_layer.update()
